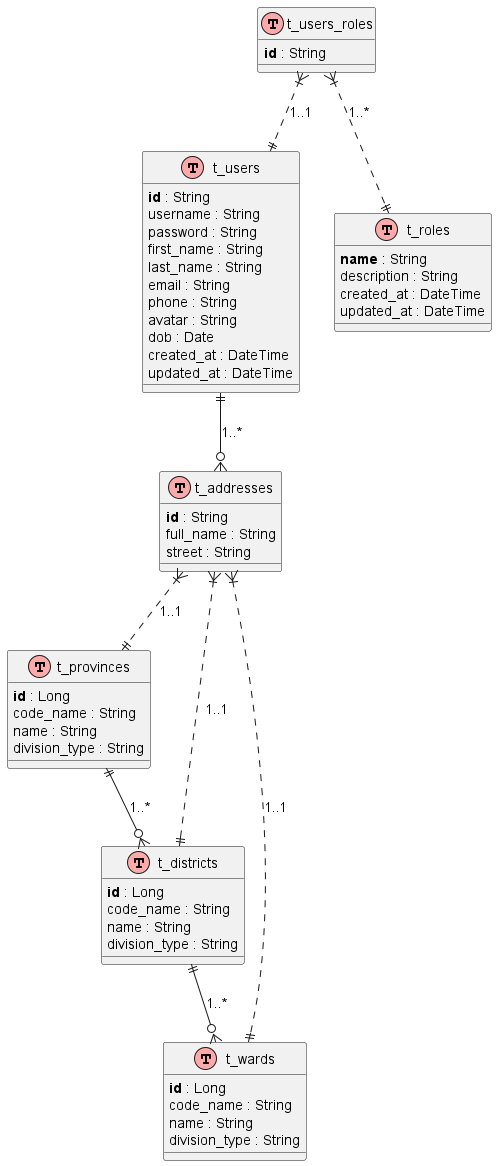

The diagram above was rendered by PlantUML. Its source (embedded in the PNG):
@startuml
!define table(x) class x << (T,#FFAAAA) >>
!define primary_key(x) <b>x</b>
!define nullable(x) <i>x</i>

table(t_users) {
  primary_key(id) : String
  username : String
  password : String
  first_name : String
  last_name : String
  email : String
  phone : String
  avatar : String
  dob : Date
  created_at : DateTime
  updated_at : DateTime
}

table(t_users_roles) {
  primary_key(id) : String
}

table(t_roles) {
  primary_key(name) : String
  description : String
  created_at : DateTime
  updated_at : DateTime
}

table(t_addresses) {
  primary_key(id) : String
  full_name : String
  street : String
}

table(t_provinces) {
  primary_key(id) : Long
  code_name : String
  name : String
  division_type : String
}

table(t_districts) {
  primary_key(id) : Long
  code_name : String
  name : String
  division_type : String
}

table(t_wards) {
  primary_key(id) : Long
  code_name : String
  name : String
  division_type : String
}

' Relationships
t_users_roles }|..|| t_users : "1..1"
t_users_roles }|..|| t_roles : "1..*"

t_users ||--o{ t_addresses : "1..*"
t_addresses }|..|| t_provinces : "1..1"
t_addresses }|..|| t_districts : "1..1"
t_addresses }|..|| t_wards : "1..1"

t_provinces ||--o{ t_districts : "1..*"
t_districts ||--o{ t_wards : "1..*"

@enduml